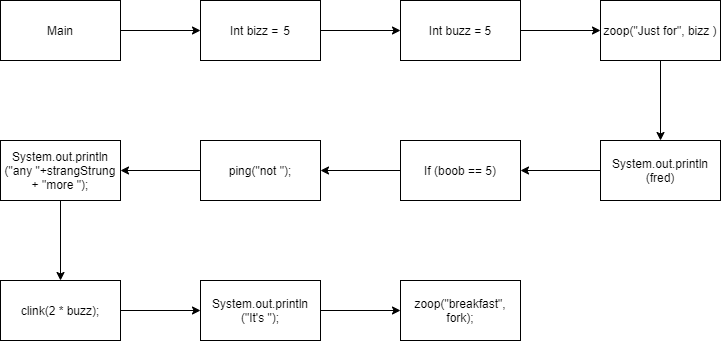

The diagram above was exported from draw.io. Its source (the exported page's mxGraphModel, read from the mxfile embedded in the PNG):
<mxGraphModel dx="782" dy="436" grid="1" gridSize="10" guides="1" tooltips="1" connect="1" arrows="1" fold="1" page="1" pageScale="1" pageWidth="827" pageHeight="1169" math="0" shadow="0">
  <root>
    <mxCell id="0" />
    <mxCell id="1" parent="0" />
    <mxCell id="vzisXDjy6J65xmijqF8x-3" value="" style="edgeStyle=orthogonalEdgeStyle;rounded=0;orthogonalLoop=1;jettySize=auto;html=1;" edge="1" parent="1" source="vzisXDjy6J65xmijqF8x-1" target="vzisXDjy6J65xmijqF8x-2">
      <mxGeometry relative="1" as="geometry" />
    </mxCell>
    <mxCell id="vzisXDjy6J65xmijqF8x-1" value="Main" style="rounded=0;whiteSpace=wrap;html=1;" vertex="1" parent="1">
      <mxGeometry x="40" y="40" width="120" height="60" as="geometry" />
    </mxCell>
    <mxCell id="vzisXDjy6J65xmijqF8x-5" value="" style="edgeStyle=orthogonalEdgeStyle;rounded=0;orthogonalLoop=1;jettySize=auto;html=1;" edge="1" parent="1" source="vzisXDjy6J65xmijqF8x-2" target="vzisXDjy6J65xmijqF8x-4">
      <mxGeometry relative="1" as="geometry" />
    </mxCell>
    <mxCell id="vzisXDjy6J65xmijqF8x-2" value="Int bizz =&lt;span style=&quot;white-space: pre&quot;&gt;&#09;&lt;/span&gt;5" style="rounded=0;whiteSpace=wrap;html=1;" vertex="1" parent="1">
      <mxGeometry x="240" y="40" width="120" height="60" as="geometry" />
    </mxCell>
    <mxCell id="vzisXDjy6J65xmijqF8x-7" value="" style="edgeStyle=orthogonalEdgeStyle;rounded=0;orthogonalLoop=1;jettySize=auto;html=1;" edge="1" parent="1" source="vzisXDjy6J65xmijqF8x-4" target="vzisXDjy6J65xmijqF8x-6">
      <mxGeometry relative="1" as="geometry" />
    </mxCell>
    <mxCell id="vzisXDjy6J65xmijqF8x-4" value="Int buzz = 5" style="rounded=0;whiteSpace=wrap;html=1;" vertex="1" parent="1">
      <mxGeometry x="440" y="40" width="120" height="60" as="geometry" />
    </mxCell>
    <mxCell id="vzisXDjy6J65xmijqF8x-9" value="" style="edgeStyle=orthogonalEdgeStyle;rounded=0;orthogonalLoop=1;jettySize=auto;html=1;" edge="1" parent="1" source="vzisXDjy6J65xmijqF8x-6" target="vzisXDjy6J65xmijqF8x-8">
      <mxGeometry relative="1" as="geometry" />
    </mxCell>
    <mxCell id="vzisXDjy6J65xmijqF8x-6" value="zoop(&quot;Just for&quot;, bizz )" style="whiteSpace=wrap;html=1;rounded=0;" vertex="1" parent="1">
      <mxGeometry x="640" y="40" width="120" height="60" as="geometry" />
    </mxCell>
    <mxCell id="vzisXDjy6J65xmijqF8x-11" value="" style="edgeStyle=orthogonalEdgeStyle;rounded=0;orthogonalLoop=1;jettySize=auto;html=1;" edge="1" parent="1" source="vzisXDjy6J65xmijqF8x-8" target="vzisXDjy6J65xmijqF8x-10">
      <mxGeometry relative="1" as="geometry" />
    </mxCell>
    <mxCell id="vzisXDjy6J65xmijqF8x-8" value="System.out.println&lt;br&gt;(fred)" style="whiteSpace=wrap;html=1;rounded=0;" vertex="1" parent="1">
      <mxGeometry x="640" y="180" width="120" height="60" as="geometry" />
    </mxCell>
    <mxCell id="vzisXDjy6J65xmijqF8x-13" value="" style="edgeStyle=orthogonalEdgeStyle;rounded=0;orthogonalLoop=1;jettySize=auto;html=1;" edge="1" parent="1" source="vzisXDjy6J65xmijqF8x-10" target="vzisXDjy6J65xmijqF8x-12">
      <mxGeometry relative="1" as="geometry" />
    </mxCell>
    <mxCell id="vzisXDjy6J65xmijqF8x-10" value="If (boob == 5)" style="whiteSpace=wrap;html=1;rounded=0;" vertex="1" parent="1">
      <mxGeometry x="440" y="180" width="120" height="60" as="geometry" />
    </mxCell>
    <mxCell id="vzisXDjy6J65xmijqF8x-15" value="" style="edgeStyle=orthogonalEdgeStyle;rounded=0;orthogonalLoop=1;jettySize=auto;html=1;" edge="1" parent="1" source="vzisXDjy6J65xmijqF8x-12" target="vzisXDjy6J65xmijqF8x-14">
      <mxGeometry relative="1" as="geometry" />
    </mxCell>
    <mxCell id="vzisXDjy6J65xmijqF8x-12" value="ping(&quot;not &quot;);" style="whiteSpace=wrap;html=1;rounded=0;" vertex="1" parent="1">
      <mxGeometry x="240" y="180" width="120" height="60" as="geometry" />
    </mxCell>
    <mxCell id="vzisXDjy6J65xmijqF8x-17" value="" style="edgeStyle=orthogonalEdgeStyle;rounded=0;orthogonalLoop=1;jettySize=auto;html=1;" edge="1" parent="1" source="vzisXDjy6J65xmijqF8x-14" target="vzisXDjy6J65xmijqF8x-16">
      <mxGeometry relative="1" as="geometry" />
    </mxCell>
    <mxCell id="vzisXDjy6J65xmijqF8x-14" value="&lt;span&gt;System.out.println&lt;/span&gt;&lt;br&gt;&lt;span&gt;(&quot;any &quot;+strangStrung + &quot;more &quot;);&lt;/span&gt;" style="whiteSpace=wrap;html=1;rounded=0;" vertex="1" parent="1">
      <mxGeometry x="40" y="180" width="120" height="60" as="geometry" />
    </mxCell>
    <mxCell id="vzisXDjy6J65xmijqF8x-19" value="" style="edgeStyle=orthogonalEdgeStyle;rounded=0;orthogonalLoop=1;jettySize=auto;html=1;" edge="1" parent="1" source="vzisXDjy6J65xmijqF8x-16" target="vzisXDjy6J65xmijqF8x-18">
      <mxGeometry relative="1" as="geometry" />
    </mxCell>
    <mxCell id="vzisXDjy6J65xmijqF8x-16" value="clink(2 * buzz);" style="whiteSpace=wrap;html=1;rounded=0;" vertex="1" parent="1">
      <mxGeometry x="40" y="320" width="120" height="60" as="geometry" />
    </mxCell>
    <mxCell id="vzisXDjy6J65xmijqF8x-21" value="" style="edgeStyle=orthogonalEdgeStyle;rounded=0;orthogonalLoop=1;jettySize=auto;html=1;" edge="1" parent="1" source="vzisXDjy6J65xmijqF8x-18" target="vzisXDjy6J65xmijqF8x-20">
      <mxGeometry relative="1" as="geometry" />
    </mxCell>
    <mxCell id="vzisXDjy6J65xmijqF8x-18" value="System.out.println&lt;br&gt;(&quot;It's &quot;);" style="whiteSpace=wrap;html=1;rounded=0;" vertex="1" parent="1">
      <mxGeometry x="240" y="320" width="120" height="60" as="geometry" />
    </mxCell>
    <mxCell id="vzisXDjy6J65xmijqF8x-20" value="zoop(&quot;breakfast&quot;, fork);" style="whiteSpace=wrap;html=1;rounded=0;" vertex="1" parent="1">
      <mxGeometry x="440" y="320" width="120" height="60" as="geometry" />
    </mxCell>
  </root>
</mxGraphModel>